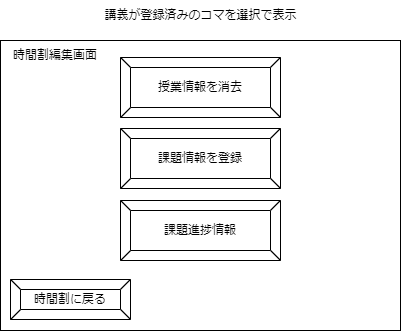

The diagram above was exported from draw.io. Its source (the exported page's mxGraphModel, read from the mxfile embedded in the PNG):
<mxGraphModel dx="459" dy="544" grid="1" gridSize="10" guides="1" tooltips="1" connect="1" arrows="1" fold="1" page="1" pageScale="1" pageWidth="827" pageHeight="1169" math="0" shadow="0">
  <root>
    <mxCell id="0" />
    <mxCell id="1" parent="0" />
    <mxCell id="2" value="" style="rounded=0;whiteSpace=wrap;html=1;" parent="1" vertex="1">
      <mxGeometry x="40" y="80" width="400" height="290" as="geometry" />
    </mxCell>
    <mxCell id="3" value="時間割編集画面" style="text;html=1;strokeColor=none;fillColor=none;align=center;verticalAlign=middle;whiteSpace=wrap;rounded=0;" parent="1" vertex="1">
      <mxGeometry x="40" y="80" width="110" height="30" as="geometry" />
    </mxCell>
    <mxCell id="4" value="授業情報を消去" style="labelPosition=center;verticalLabelPosition=middle;align=center;html=1;shape=mxgraph.basic.button;dx=10;whiteSpace=wrap;" parent="1" vertex="1">
      <mxGeometry x="160" y="97" width="160" height="60" as="geometry" />
    </mxCell>
    <mxCell id="5" value="講義が登録済みのコマを選択で表示" style="text;html=1;align=center;verticalAlign=middle;resizable=0;points=[];autosize=1;strokeColor=none;fillColor=none;" parent="1" vertex="1">
      <mxGeometry x="130" y="40" width="220" height="30" as="geometry" />
    </mxCell>
    <mxCell id="6" value="課題情報を登録" style="labelPosition=center;verticalLabelPosition=middle;align=center;html=1;shape=mxgraph.basic.button;dx=10;whiteSpace=wrap;" parent="1" vertex="1">
      <mxGeometry x="160" y="168" width="160" height="60" as="geometry" />
    </mxCell>
    <mxCell id="7" value="時間割に戻る" style="labelPosition=center;verticalLabelPosition=middle;align=center;html=1;shape=mxgraph.basic.button;dx=10;whiteSpace=wrap;" parent="1" vertex="1">
      <mxGeometry x="50" y="319" width="120" height="40" as="geometry" />
    </mxCell>
    <mxCell id="8" value="課題進捗情報" style="labelPosition=center;verticalLabelPosition=middle;align=center;html=1;shape=mxgraph.basic.button;dx=10;whiteSpace=wrap;" vertex="1" parent="1">
      <mxGeometry x="160" y="240" width="160" height="60" as="geometry" />
    </mxCell>
  </root>
</mxGraphModel>